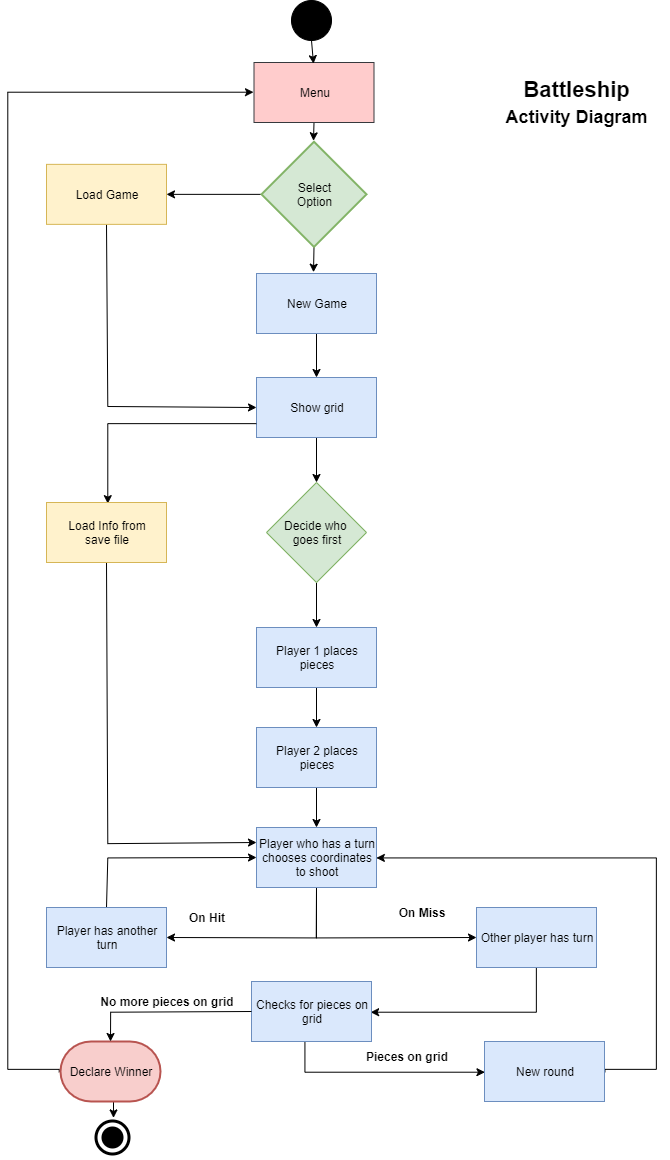

The diagram above was exported from draw.io. Its source (the exported page's mxGraphModel, read from the mxfile embedded in the PNG):
<mxGraphModel dx="2566" dy="2418" grid="0" gridSize="10" guides="1" tooltips="1" connect="1" arrows="1" fold="1" page="1" pageScale="1" pageWidth="827" pageHeight="1169" math="0" shadow="0">
  <root>
    <mxCell id="WIyWlLk6GJQsqaUBKTNV-0" />
    <mxCell id="WIyWlLk6GJQsqaUBKTNV-1" parent="WIyWlLk6GJQsqaUBKTNV-0" />
    <mxCell id="BOUVBBY70fyEWPpo8IRB-98" value="" style="ellipse;shape=doubleEllipse;whiteSpace=wrap;html=1;aspect=fixed;fillColor=#000000;strokeColor=#FFFFFF;fontColor=#ffffff;perimeterSpacing=0;strokeWidth=4;shadow=0;" parent="WIyWlLk6GJQsqaUBKTNV-1" vertex="1">
      <mxGeometry x="173" y="-47.00000000000006" width="40" height="40" as="geometry" />
    </mxCell>
    <mxCell id="LScGH5l4u6nG5EMDziDu-13" style="edgeStyle=orthogonalEdgeStyle;rounded=0;orthogonalLoop=1;jettySize=auto;html=1;exitX=0.5;exitY=1;exitDx=0;exitDy=0;shadow=0;" edge="1" parent="WIyWlLk6GJQsqaUBKTNV-1" source="BOUVBBY70fyEWPpo8IRB-1">
      <mxGeometry relative="1" as="geometry">
        <mxPoint x="394.3809523809523" y="-1023.6666666666667" as="targetPoint" />
      </mxGeometry>
    </mxCell>
    <mxCell id="BOUVBBY70fyEWPpo8IRB-1" value="Menu" style="rounded=0;whiteSpace=wrap;html=1;fillColor=#ffcccc;strokeColor=#36393d;shadow=0;" parent="WIyWlLk6GJQsqaUBKTNV-1" vertex="1">
      <mxGeometry x="334.5" y="-1102.0000000000002" width="120" height="60" as="geometry" />
    </mxCell>
    <mxCell id="BOUVBBY70fyEWPpo8IRB-87" style="edgeStyle=orthogonalEdgeStyle;rounded=0;orthogonalLoop=1;jettySize=auto;html=1;exitX=0.5;exitY=1;exitDx=0;exitDy=0;entryX=0;entryY=0.5;entryDx=0;entryDy=0;shadow=0;" parent="WIyWlLk6GJQsqaUBKTNV-1" source="BOUVBBY70fyEWPpo8IRB-11" target="BOUVBBY70fyEWPpo8IRB-19" edge="1">
      <mxGeometry relative="1" as="geometry" />
    </mxCell>
    <mxCell id="BOUVBBY70fyEWPpo8IRB-11" value="Load Game" style="rounded=0;whiteSpace=wrap;html=1;fillColor=#fff2cc;strokeColor=#d6b656;shadow=0;" parent="WIyWlLk6GJQsqaUBKTNV-1" vertex="1">
      <mxGeometry x="127" y="-1000.1400000000001" width="120" height="60" as="geometry" />
    </mxCell>
    <mxCell id="BOUVBBY70fyEWPpo8IRB-20" value="" style="edgeStyle=orthogonalEdgeStyle;rounded=0;orthogonalLoop=1;jettySize=auto;html=1;shadow=0;" parent="WIyWlLk6GJQsqaUBKTNV-1" source="BOUVBBY70fyEWPpo8IRB-13" target="BOUVBBY70fyEWPpo8IRB-19" edge="1">
      <mxGeometry relative="1" as="geometry" />
    </mxCell>
    <mxCell id="BOUVBBY70fyEWPpo8IRB-13" value="New Game" style="rounded=0;whiteSpace=wrap;html=1;fillColor=#dae8fc;strokeColor=#6c8ebf;shadow=0;" parent="WIyWlLk6GJQsqaUBKTNV-1" vertex="1">
      <mxGeometry x="337" y="-891.0000000000001" width="120" height="60" as="geometry" />
    </mxCell>
    <mxCell id="BOUVBBY70fyEWPpo8IRB-38" value="" style="edgeStyle=orthogonalEdgeStyle;rounded=0;orthogonalLoop=1;jettySize=auto;html=1;shadow=0;" parent="WIyWlLk6GJQsqaUBKTNV-1" source="BOUVBBY70fyEWPpo8IRB-19" target="BOUVBBY70fyEWPpo8IRB-36" edge="1">
      <mxGeometry relative="1" as="geometry" />
    </mxCell>
    <mxCell id="BOUVBBY70fyEWPpo8IRB-19" value="Show grid" style="rounded=0;whiteSpace=wrap;html=1;fillColor=#dae8fc;strokeColor=#6c8ebf;shadow=0;" parent="WIyWlLk6GJQsqaUBKTNV-1" vertex="1">
      <mxGeometry x="337" y="-787.0000000000001" width="120" height="60" as="geometry" />
    </mxCell>
    <mxCell id="BOUVBBY70fyEWPpo8IRB-33" value="" style="edgeStyle=orthogonalEdgeStyle;rounded=0;orthogonalLoop=1;jettySize=auto;html=1;shadow=0;" parent="WIyWlLk6GJQsqaUBKTNV-1" source="BOUVBBY70fyEWPpo8IRB-21" target="BOUVBBY70fyEWPpo8IRB-32" edge="1">
      <mxGeometry relative="1" as="geometry" />
    </mxCell>
    <mxCell id="BOUVBBY70fyEWPpo8IRB-21" value="Player 1 places pieces" style="rounded=0;whiteSpace=wrap;html=1;fillColor=#dae8fc;strokeColor=#6c8ebf;shadow=0;" parent="WIyWlLk6GJQsqaUBKTNV-1" vertex="1">
      <mxGeometry x="337" y="-537.0000000000001" width="120" height="60" as="geometry" />
    </mxCell>
    <mxCell id="BOUVBBY70fyEWPpo8IRB-35" value="" style="edgeStyle=orthogonalEdgeStyle;rounded=0;orthogonalLoop=1;jettySize=auto;html=1;shadow=0;" parent="WIyWlLk6GJQsqaUBKTNV-1" target="BOUVBBY70fyEWPpo8IRB-34" edge="1">
      <mxGeometry relative="1" as="geometry">
        <mxPoint x="397" y="-417.00000000000006" as="sourcePoint" />
      </mxGeometry>
    </mxCell>
    <mxCell id="BOUVBBY70fyEWPpo8IRB-32" value="Player 2 places pieces" style="rounded=0;whiteSpace=wrap;html=1;fillColor=#dae8fc;strokeColor=#6c8ebf;shadow=0;" parent="WIyWlLk6GJQsqaUBKTNV-1" vertex="1">
      <mxGeometry x="337" y="-437.00000000000006" width="120" height="60" as="geometry" />
    </mxCell>
    <mxCell id="BOUVBBY70fyEWPpo8IRB-61" style="edgeStyle=orthogonalEdgeStyle;rounded=0;orthogonalLoop=1;jettySize=auto;html=1;exitX=0.5;exitY=1;exitDx=0;exitDy=0;entryX=1;entryY=0.5;entryDx=0;entryDy=0;shadow=0;" parent="WIyWlLk6GJQsqaUBKTNV-1" source="BOUVBBY70fyEWPpo8IRB-34" target="BOUVBBY70fyEWPpo8IRB-58" edge="1">
      <mxGeometry relative="1" as="geometry" />
    </mxCell>
    <mxCell id="BOUVBBY70fyEWPpo8IRB-62" style="edgeStyle=orthogonalEdgeStyle;rounded=0;orthogonalLoop=1;jettySize=auto;html=1;exitX=0.5;exitY=1;exitDx=0;exitDy=0;entryX=0;entryY=0.5;entryDx=0;entryDy=0;shadow=0;" parent="WIyWlLk6GJQsqaUBKTNV-1" source="BOUVBBY70fyEWPpo8IRB-34" target="BOUVBBY70fyEWPpo8IRB-59" edge="1">
      <mxGeometry relative="1" as="geometry" />
    </mxCell>
    <mxCell id="BOUVBBY70fyEWPpo8IRB-34" value="Player who has a turn chooses coordinates to shoot" style="rounded=0;whiteSpace=wrap;html=1;fillColor=#dae8fc;strokeColor=#6c8ebf;shadow=0;" parent="WIyWlLk6GJQsqaUBKTNV-1" vertex="1">
      <mxGeometry x="337" y="-337.00000000000006" width="120" height="60" as="geometry" />
    </mxCell>
    <mxCell id="BOUVBBY70fyEWPpo8IRB-37" value="" style="edgeStyle=orthogonalEdgeStyle;rounded=0;orthogonalLoop=1;jettySize=auto;html=1;shadow=0;" parent="WIyWlLk6GJQsqaUBKTNV-1" source="BOUVBBY70fyEWPpo8IRB-36" target="BOUVBBY70fyEWPpo8IRB-21" edge="1">
      <mxGeometry relative="1" as="geometry" />
    </mxCell>
    <mxCell id="BOUVBBY70fyEWPpo8IRB-36" value="Decide who &lt;br&gt;goes first" style="rhombus;whiteSpace=wrap;html=1;fillColor=#d5e8d4;strokeColor=#82b366;shadow=0;" parent="WIyWlLk6GJQsqaUBKTNV-1" vertex="1">
      <mxGeometry x="347" y="-682.0000000000001" width="100" height="100" as="geometry" />
    </mxCell>
    <mxCell id="BOUVBBY70fyEWPpo8IRB-50" style="edgeStyle=orthogonalEdgeStyle;rounded=0;orthogonalLoop=1;jettySize=auto;html=1;exitX=0;exitY=0.75;exitDx=0;exitDy=0;entryX=0.5;entryY=0;entryDx=0;entryDy=0;shadow=0;" parent="WIyWlLk6GJQsqaUBKTNV-1" source="BOUVBBY70fyEWPpo8IRB-19" target="BOUVBBY70fyEWPpo8IRB-49" edge="1">
      <mxGeometry relative="1" as="geometry">
        <Array as="points">
          <mxPoint x="187.00000000000003" y="-742.0000000000001" />
        </Array>
      </mxGeometry>
    </mxCell>
    <mxCell id="BOUVBBY70fyEWPpo8IRB-95" style="edgeStyle=orthogonalEdgeStyle;rounded=0;orthogonalLoop=1;jettySize=auto;html=1;exitX=0;exitY=0.5;exitDx=0;exitDy=0;exitPerimeter=0;entryX=1;entryY=0.5;entryDx=0;entryDy=0;shadow=0;" parent="WIyWlLk6GJQsqaUBKTNV-1" source="BOUVBBY70fyEWPpo8IRB-15" target="BOUVBBY70fyEWPpo8IRB-11" edge="1">
      <mxGeometry relative="1" as="geometry" />
    </mxCell>
    <mxCell id="LScGH5l4u6nG5EMDziDu-10" style="edgeStyle=orthogonalEdgeStyle;rounded=0;orthogonalLoop=1;jettySize=auto;html=1;exitX=0.5;exitY=1;exitDx=0;exitDy=0;exitPerimeter=0;shadow=0;" edge="1" parent="WIyWlLk6GJQsqaUBKTNV-1" source="BOUVBBY70fyEWPpo8IRB-15">
      <mxGeometry relative="1" as="geometry">
        <mxPoint x="394.66666666666674" y="-892" as="targetPoint" />
      </mxGeometry>
    </mxCell>
    <mxCell id="BOUVBBY70fyEWPpo8IRB-15" value="Select&lt;br&gt;Option" style="strokeWidth=2;html=1;shape=mxgraph.flowchart.decision;whiteSpace=wrap;fillColor=#d5e8d4;strokeColor=#82b366;shadow=0;" parent="WIyWlLk6GJQsqaUBKTNV-1" vertex="1">
      <mxGeometry x="342" y="-1022.71" width="105" height="105.14" as="geometry" />
    </mxCell>
    <mxCell id="BOUVBBY70fyEWPpo8IRB-57" style="edgeStyle=orthogonalEdgeStyle;rounded=0;orthogonalLoop=1;jettySize=auto;html=1;exitX=0.5;exitY=1;exitDx=0;exitDy=0;entryX=0;entryY=0.25;entryDx=0;entryDy=0;shadow=0;" parent="WIyWlLk6GJQsqaUBKTNV-1" source="BOUVBBY70fyEWPpo8IRB-49" target="BOUVBBY70fyEWPpo8IRB-34" edge="1">
      <mxGeometry relative="1" as="geometry" />
    </mxCell>
    <mxCell id="BOUVBBY70fyEWPpo8IRB-49" value="Load Info from&lt;br&gt;save file" style="rounded=0;whiteSpace=wrap;html=1;fillColor=#fff2cc;strokeColor=#d6b656;shadow=0;" parent="WIyWlLk6GJQsqaUBKTNV-1" vertex="1">
      <mxGeometry x="127" y="-662.0000000000001" width="120" height="60" as="geometry" />
    </mxCell>
    <mxCell id="BOUVBBY70fyEWPpo8IRB-91" style="edgeStyle=orthogonalEdgeStyle;rounded=0;orthogonalLoop=1;jettySize=auto;html=1;exitX=0.5;exitY=0;exitDx=0;exitDy=0;entryX=0;entryY=0.5;entryDx=0;entryDy=0;shadow=0;" parent="WIyWlLk6GJQsqaUBKTNV-1" source="BOUVBBY70fyEWPpo8IRB-58" target="BOUVBBY70fyEWPpo8IRB-34" edge="1">
      <mxGeometry relative="1" as="geometry" />
    </mxCell>
    <mxCell id="BOUVBBY70fyEWPpo8IRB-58" value="Player has another turn" style="rounded=0;whiteSpace=wrap;html=1;fillColor=#dae8fc;strokeColor=#6c8ebf;shadow=0;" parent="WIyWlLk6GJQsqaUBKTNV-1" vertex="1">
      <mxGeometry x="127" y="-257.00000000000006" width="120" height="60" as="geometry" />
    </mxCell>
    <mxCell id="BOUVBBY70fyEWPpo8IRB-68" style="edgeStyle=orthogonalEdgeStyle;rounded=0;orthogonalLoop=1;jettySize=auto;html=1;exitX=0.5;exitY=1;exitDx=0;exitDy=0;entryX=1;entryY=0.5;entryDx=0;entryDy=0;shadow=0;" parent="WIyWlLk6GJQsqaUBKTNV-1" source="BOUVBBY70fyEWPpo8IRB-59" target="BOUVBBY70fyEWPpo8IRB-67" edge="1">
      <mxGeometry relative="1" as="geometry">
        <Array as="points">
          <mxPoint x="616" y="-154" />
        </Array>
      </mxGeometry>
    </mxCell>
    <mxCell id="BOUVBBY70fyEWPpo8IRB-59" value="Other player has turn" style="rounded=0;whiteSpace=wrap;html=1;fillColor=#dae8fc;strokeColor=#6c8ebf;shadow=0;" parent="WIyWlLk6GJQsqaUBKTNV-1" vertex="1">
      <mxGeometry x="557" y="-257.00000000000006" width="120" height="60" as="geometry" />
    </mxCell>
    <mxCell id="BOUVBBY70fyEWPpo8IRB-64" value="On Hit" style="text;html=1;strokeColor=none;fillColor=none;align=center;verticalAlign=middle;whiteSpace=wrap;rounded=0;fontStyle=1;shadow=0;" parent="WIyWlLk6GJQsqaUBKTNV-1" vertex="1">
      <mxGeometry x="267" y="-257.00000000000006" width="40" height="20" as="geometry" />
    </mxCell>
    <mxCell id="BOUVBBY70fyEWPpo8IRB-66" value="On Miss" style="text;html=1;strokeColor=none;fillColor=none;align=center;verticalAlign=middle;whiteSpace=wrap;rounded=0;fontStyle=1;shadow=0;" parent="WIyWlLk6GJQsqaUBKTNV-1" vertex="1">
      <mxGeometry x="467" y="-267.00000000000006" width="70" height="30" as="geometry" />
    </mxCell>
    <mxCell id="BOUVBBY70fyEWPpo8IRB-74" style="edgeStyle=orthogonalEdgeStyle;rounded=0;orthogonalLoop=1;jettySize=auto;html=1;exitX=0.5;exitY=1;exitDx=0;exitDy=0;entryX=0;entryY=0.5;entryDx=0;entryDy=0;shadow=0;" parent="WIyWlLk6GJQsqaUBKTNV-1" target="BOUVBBY70fyEWPpo8IRB-69" edge="1">
      <mxGeometry relative="1" as="geometry">
        <mxPoint x="402" y="-133.99999999999997" as="sourcePoint" />
        <Array as="points">
          <mxPoint x="386" y="-134" />
          <mxPoint x="386" y="-94" />
        </Array>
      </mxGeometry>
    </mxCell>
    <mxCell id="BOUVBBY70fyEWPpo8IRB-67" value="Checks for pieces on grid" style="rounded=0;whiteSpace=wrap;html=1;fillColor=#dae8fc;strokeColor=#6c8ebf;shadow=0;" parent="WIyWlLk6GJQsqaUBKTNV-1" vertex="1">
      <mxGeometry x="332" y="-183.00000000000006" width="120" height="60" as="geometry" />
    </mxCell>
    <mxCell id="BOUVBBY70fyEWPpo8IRB-76" style="edgeStyle=orthogonalEdgeStyle;rounded=0;orthogonalLoop=1;jettySize=auto;html=1;exitX=1;exitY=0.5;exitDx=0;exitDy=0;entryX=1;entryY=0.5;entryDx=0;entryDy=0;shadow=0;" parent="WIyWlLk6GJQsqaUBKTNV-1" source="BOUVBBY70fyEWPpo8IRB-69" target="BOUVBBY70fyEWPpo8IRB-34" edge="1">
      <mxGeometry relative="1" as="geometry">
        <mxPoint x="727" y="-317.00000000000006" as="targetPoint" />
        <Array as="points">
          <mxPoint x="736" y="-94" />
          <mxPoint x="736" y="-307" />
        </Array>
      </mxGeometry>
    </mxCell>
    <mxCell id="BOUVBBY70fyEWPpo8IRB-69" value="New round" style="rounded=0;whiteSpace=wrap;html=1;fillColor=#dae8fc;strokeColor=#6c8ebf;shadow=0;" parent="WIyWlLk6GJQsqaUBKTNV-1" vertex="1">
      <mxGeometry x="565" y="-122.99999999999997" width="120" height="60" as="geometry" />
    </mxCell>
    <mxCell id="BOUVBBY70fyEWPpo8IRB-72" value="No more pieces on grid" style="text;html=1;strokeColor=none;fillColor=none;align=center;verticalAlign=middle;whiteSpace=wrap;rounded=0;fontStyle=1;shadow=0;" parent="WIyWlLk6GJQsqaUBKTNV-1" vertex="1">
      <mxGeometry x="177.00000000000003" y="-172.99999999999994" width="140" height="20" as="geometry" />
    </mxCell>
    <mxCell id="BOUVBBY70fyEWPpo8IRB-75" value="Pieces on grid" style="text;html=1;strokeColor=none;fillColor=none;align=center;verticalAlign=middle;whiteSpace=wrap;rounded=0;fontStyle=1;shadow=0;" parent="WIyWlLk6GJQsqaUBKTNV-1" vertex="1">
      <mxGeometry x="442" y="-122.99999999999997" width="90" height="30" as="geometry" />
    </mxCell>
    <mxCell id="BOUVBBY70fyEWPpo8IRB-100" style="edgeStyle=orthogonalEdgeStyle;rounded=0;orthogonalLoop=1;jettySize=auto;html=1;exitX=0;exitY=0.5;exitDx=0;exitDy=0;exitPerimeter=0;entryX=0;entryY=0.5;entryDx=0;entryDy=0;shadow=0;" parent="WIyWlLk6GJQsqaUBKTNV-1" source="BOUVBBY70fyEWPpo8IRB-77" target="BOUVBBY70fyEWPpo8IRB-1" edge="1">
      <mxGeometry relative="1" as="geometry">
        <Array as="points">
          <mxPoint x="88" y="-94" />
          <mxPoint x="88" y="-1072" />
        </Array>
      </mxGeometry>
    </mxCell>
    <mxCell id="LScGH5l4u6nG5EMDziDu-14" style="edgeStyle=orthogonalEdgeStyle;rounded=0;orthogonalLoop=1;jettySize=auto;html=1;exitX=0.5;exitY=1;exitDx=0;exitDy=0;exitPerimeter=0;entryX=0.5;entryY=0;entryDx=0;entryDy=0;shadow=0;" edge="1" parent="WIyWlLk6GJQsqaUBKTNV-1" source="BOUVBBY70fyEWPpo8IRB-77" target="BOUVBBY70fyEWPpo8IRB-98">
      <mxGeometry relative="1" as="geometry" />
    </mxCell>
    <mxCell id="BOUVBBY70fyEWPpo8IRB-77" value="Declare Winner" style="strokeWidth=2;html=1;shape=mxgraph.flowchart.terminator;whiteSpace=wrap;fillColor=#f8cecc;strokeColor=#b85450;shadow=0;" parent="WIyWlLk6GJQsqaUBKTNV-1" vertex="1">
      <mxGeometry x="141.00000000000003" y="-122.99999999999997" width="100" height="60" as="geometry" />
    </mxCell>
    <mxCell id="BOUVBBY70fyEWPpo8IRB-83" style="edgeStyle=orthogonalEdgeStyle;rounded=0;orthogonalLoop=1;jettySize=auto;html=1;exitX=0;exitY=0.5;exitDx=0;exitDy=0;entryX=0.5;entryY=0;entryDx=0;entryDy=0;shadow=0;" parent="WIyWlLk6GJQsqaUBKTNV-1" source="BOUVBBY70fyEWPpo8IRB-67" target="BOUVBBY70fyEWPpo8IRB-77" edge="1">
      <mxGeometry relative="1" as="geometry">
        <mxPoint x="332" y="-152.99999999999997" as="sourcePoint" />
        <mxPoint x="177.00000000000003" y="-42.999999999999964" as="targetPoint" />
      </mxGeometry>
    </mxCell>
    <mxCell id="LScGH5l4u6nG5EMDziDu-8" style="edgeStyle=orthogonalEdgeStyle;rounded=0;orthogonalLoop=1;jettySize=auto;html=1;exitX=0.5;exitY=1;exitDx=0;exitDy=0;entryX=0.5;entryY=0;entryDx=0;entryDy=0;shadow=0;" edge="1" parent="WIyWlLk6GJQsqaUBKTNV-1" source="BOUVBBY70fyEWPpo8IRB-96" target="BOUVBBY70fyEWPpo8IRB-1">
      <mxGeometry relative="1" as="geometry" />
    </mxCell>
    <mxCell id="BOUVBBY70fyEWPpo8IRB-96" value="" style="ellipse;shape=doubleEllipse;whiteSpace=wrap;html=1;aspect=fixed;fillColor=#000000;shadow=0;" parent="WIyWlLk6GJQsqaUBKTNV-1" vertex="1">
      <mxGeometry x="371.99999999999994" y="-1164" width="40" height="40" as="geometry" />
    </mxCell>
    <mxCell id="BOUVBBY70fyEWPpo8IRB-103" value="&lt;b&gt;Battleship&lt;br&gt;&lt;font style=&quot;font-size: 18px&quot;&gt;Activity Diagram&lt;/font&gt;&lt;br&gt;&lt;/b&gt;" style="text;html=1;fillColor=none;align=center;verticalAlign=middle;whiteSpace=wrap;rounded=0;fontSize=22;shadow=0;" parent="WIyWlLk6GJQsqaUBKTNV-1" vertex="1">
      <mxGeometry x="563" y="-1092.86" width="187" height="60.86" as="geometry" />
    </mxCell>
  </root>
</mxGraphModel>